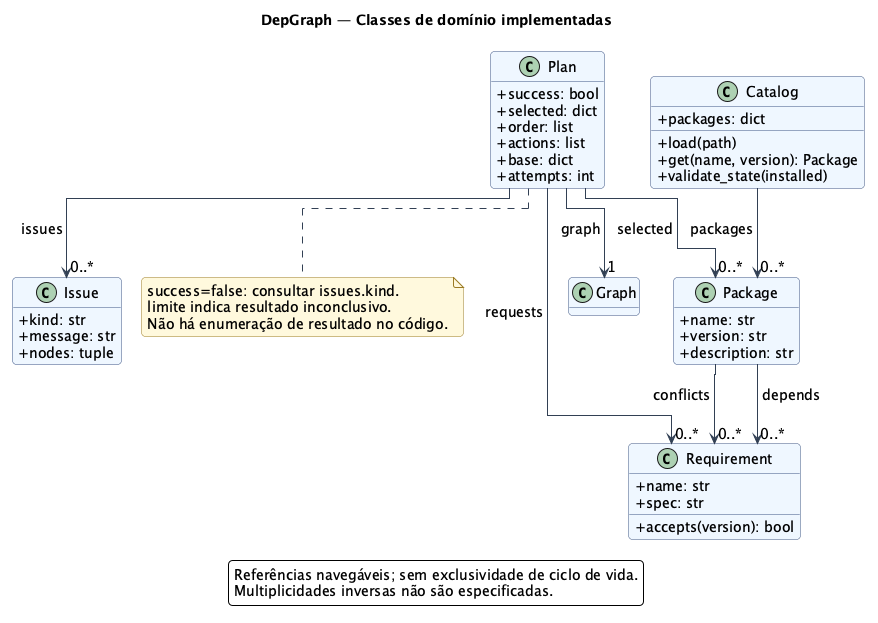

The diagram above was rendered by PlantUML. Its source (embedded in the PNG):
@startuml
!include estilo.puml
!pragma layout elk
title DepGraph — Classes de domínio implementadas
hide empty methods
class Requirement {
 +name: str
 +spec: str
 +accepts(version): bool
}
class Package {
 +name: str
 +version: str
 +description: str
}
class Catalog {
 +packages: dict
 +load(path)
 +get(name, version): Package
 +validate_state(installed)
}
class Plan {
 +success: bool
 +selected: dict
 +order: list
 +actions: list
 +base: dict
 +attempts: int
}
class Issue {
 +kind: str
 +message: str
 +nodes: tuple
}
class Graph
Catalog --> "0..*" Package : packages
Package --> "0..*" Requirement : depends
Package --> "0..*" Requirement : conflicts
Plan --> "0..*" Requirement : requests
Plan --> "0..*" Package : selected
Plan --> "0..*" Issue : issues
Plan --> "1" Graph : graph
note bottom of Plan
 success=false: consultar issues.kind.
 limite indica resultado inconclusivo.
 Não há enumeração de resultado no código.
end note
legend bottom
 Referências navegáveis; sem exclusividade de ciclo de vida.
 Multiplicidades inversas não são especificadas.
endlegend
@enduml